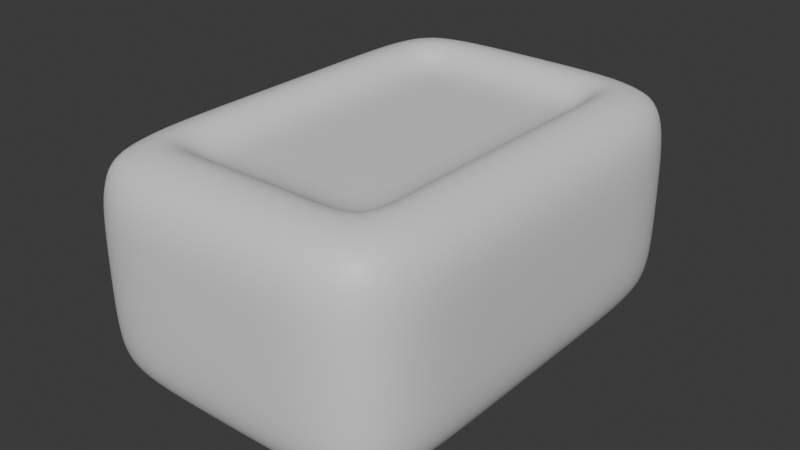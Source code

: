 # Source: soap.blend  (saved by Blender 4.2.66; exported with 4.5.12 LTS)
import bpy
from mathutils import Matrix  # noqa: F401  (used for matrix-valued properties, if any)

bpy.ops.wm.read_factory_settings(use_empty=True)
scene = bpy.context.scene
scene.name = 'Scene'

# ---- collections
col_collection = bpy.data.collections.new('Collection'); scene.collection.children.link(col_collection)

# ---- materials (node trees are filled in below, after node groups)
mat_material = bpy.data.materials.new('Material')
mat_material.alpha_threshold = 0.0
mat_material.roughness = 0.5
mat_material.line_color = (0.0, 0.0, 0.0, 1.0)

# ---- material node trees
mat_material.use_nodes = True; mat_material.node_tree.nodes.clear()
_N = mat_material.node_tree.nodes; _L = mat_material.node_tree.links
n0 = _N.new('ShaderNodeOutputMaterial'); n0.name = 'Material Output'; n0.location = (300, 300)
n1 = _N.new('ShaderNodeBsdfPrincipled'); n1.name = 'Principled BSDF'; n1.location = (10, 300)
n1.inputs[3].default_value = 1.45
_L.new(n1.outputs[0], n0.inputs[0])
n0.is_active_output = True

# ---- world
world_world = bpy.data.worlds.new('World'); scene.world = world_world
world_world.use_nodes = True; world_world.node_tree.nodes.clear()
_N = world_world.node_tree.nodes; _L = world_world.node_tree.links
n0 = _N.new('ShaderNodeOutputWorld'); n0.name = 'World Output'; n0.location = (300, 300)
n1 = _N.new('ShaderNodeBackground'); n1.name = 'Background'; n1.location = (10, 300)
n1.inputs[0].default_value = (0.05088, 0.05088, 0.05088, 1.0)
_L.new(n1.outputs[0], n0.inputs[0])
n0.is_active_output = True
world_world.color = (0.05088, 0.05088, 0.05088)
world_world.sun_shadow_jitter_overblur = 0.0

# ---- meshes
me_cube = bpy.data.meshes.new('Cube')
me_cube.from_pydata([(0.5833, 0.875, 0.4167), (0.5833, 0.875, -0.4167), (0.5833, -0.875, 0.4167), (0.5833, -0.875, -0.4167), (-0.5833, 0.875, 0.4167), (-0.5833, 0.875, -0.4167), (-0.5833, -0.875, 0.4167), (-0.5833, -0.875, -0.4167), (-0.6222, 0.5, -0.4444), (-0.6222, 2.328e-10, -0.4444), (-0.6222, -0.5, -0.4444), (0.6222, 0.5, 0.4444), (0.6222, -1.863e-09, 0.4444), (0.6222, -0.5, 0.4444), (-0.6222, -0.5, 0.4444), (-0.6222, 2.328e-10, 0.4444), (-0.6222, 0.5, 0.4444), (0.6222, -0.5, -0.4444), (0.6222, -1.863e-09, -0.4444), (0.6222, 0.5, -0.4444), (0.6222, 0.9167, 0.1667), (0.6222, 0.9167, -0.1667), (-0.6222, -0.9167, -0.1667), (-0.6222, -0.9167, 0.1667), (0.6222, -0.9167, 0.1667), (0.6222, -0.9167, -0.1667), (-0.6222, 0.9167, 0.1667), (-0.6222, 0.9167, -0.1667), (0.7, 0.5, 0.1667), (0.7, 0.5, -0.1667), (0.7, -1.863e-09, 0.1667), (0.7, -1.863e-09, -0.1667), (0.7, -0.5, 0.1667), (0.7, -0.5, -0.1667), (-0.7, -0.5, 0.1667), (-0.7, -0.5, -0.1667), (-0.7, 9.313e-10, 0.1667), (-0.7, 9.313e-10, -0.1667), (-0.7, 0.5, 0.1667), (-0.7, 0.5, -0.1667), (0.2333, 0.9167, -0.4444), (-0.2333, 0.9167, -0.4444), (0.2333, -0.9167, 0.4444), (-0.2333, -0.9167, 0.4444), (-0.2333, -0.9167, -0.4444), (0.2333, -0.9167, -0.4444), (-0.2333, 0.9167, 0.4444), (0.2333, 0.9167, 0.4444), (-0.2333, 1.0, -0.1667), (0.2333, 1.0, -0.1667), (-0.2333, 1.0, 0.1667), (0.2333, 1.0, 0.1667), (0.2333, -1.0, -0.1667), (-0.2333, -1.0, -0.1667), (0.2333, -1.0, 0.1667), (-0.2333, -1.0, 0.1667), (-0.6156, -0.7342, -0.4397), (-0.4519, 0.9095, -0.4397), (0.6156, 0.9095, -0.3228), (-0.6156, -0.9095, 0.3228), (0.6156, -0.9095, -0.3228), (-0.6156, 0.9095, -0.3228), (-0.4519, -0.9095, 0.4397), (0.6156, -0.7342, 0.4397), (0.4519, -0.9095, -0.4397), (-0.6156, 0.7342, 0.4397), (0.4519, 0.9095, 0.4397), (0.6156, 0.7342, -0.4397), (-0.6156, 0.7342, -0.4397), (-0.6222, 0.25, -0.4444), (-0.6222, -0.25, -0.4444), (0.6156, 0.7342, 0.4397), (0.6222, 0.25, 0.4444), (0.6222, -0.25, 0.4444), (-0.6156, -0.7342, 0.4397), (-0.6222, -0.25, 0.4444), (-0.6222, 0.25, 0.4444), (0.6156, -0.7342, -0.4397), (0.6222, -0.25, -0.4444), (0.6222, 0.25, -0.4444), (0.6903, 0.5, -0.3264), (0.6903, 6.985e-10, -0.3264), (0.6903, -0.5, -0.3264), (-0.4569, 0.5, -0.4931), (-0.4569, -9.313e-10, -0.4931), (-0.4569, -0.5, -0.4931), (-0.6903, -0.5, -0.3264), (-0.6903, 9.313e-10, -0.3264), (-0.6903, 0.5, -0.3264), (0.4569, 0.5, 0.4931), (0.4569, 6.985e-10, 0.4931), (0.4569, -0.5, 0.4931), (0.6156, 0.9095, 0.3228), (0.6222, 0.9167, 1.164e-09), (-0.6156, -0.9095, -0.3228), (-0.6222, -0.9167, -4.657e-10), (0.6156, -0.9095, 0.3228), (0.6222, -0.9167, 1.164e-09), (-0.6156, 0.9095, 0.3228), (-0.6222, 0.9167, 1.164e-09), (0.6903, 0.5, 0.3264), (0.7, 0.5, 1.164e-09), (0.6903, 6.985e-10, 0.3264), (0.7, 6.985e-10, 1.164e-09), (0.6903, -0.5, 0.3264), (0.7, -0.5, 1.164e-09), (-0.6903, -0.5, 0.3264), (-0.7, -0.5, 1.164e-09), (-0.6903, 4.657e-10, 0.3264), (-0.7, -6.985e-10, 1.164e-09), (-0.6903, 0.5, 0.3264), (-0.7, 0.5, 1.164e-09), (-0.7, 0.25, -0.1667), (-0.7, 0.25, 0.1667), (-0.7, -0.25, -0.1667), (-0.7, -0.25, 0.1667), (-0.6903, -0.7396, -0.1667), (-0.6903, -0.7396, 0.1667), (0.7, -0.25, -0.1667), (0.7, -0.25, 0.1667), (0.7, 0.25, -0.1667), (0.7, 0.25, 0.1667), (0.6903, 0.7396, -0.1667), (0.6903, 0.7396, 0.1667), (0.4569, 0.9896, -0.1667), (0.4569, 0.9896, 0.1667), (0.6903, -0.7396, -0.1667), (0.6903, -0.7396, 0.1667), (-0.6903, 0.7396, -0.1667), (-0.6903, 0.7396, 0.1667), (-0.4569, -0.9896, -0.1667), (-0.4569, -0.9896, 0.1667), (0.4519, 0.9095, -0.4397), (-6.985e-10, 0.9167, -0.4444), (0.4519, -0.9095, 0.4397), (-1.164e-09, -0.9167, 0.4444), (-0.4519, -0.9095, -0.4397), (4.424e-09, -0.9167, -0.4444), (-0.4519, 0.9095, 0.4397), (-2.328e-10, 0.9167, 0.4444), (0.4569, 0.5, -0.4931), (0.4569, 6.985e-10, -0.4931), (0.4569, -0.5, -0.4931), (-0.4569, 0.5, 0.4931), (-0.4569, -4.657e-10, 0.4931), (-0.4569, -0.5, 0.4931), (-0.4569, 0.9896, -0.1667), (-6.985e-10, 1.0, -0.1667), (-0.4569, 0.9896, 0.1667), (-6.985e-10, 1.0, 0.1667), (0.4569, -0.9896, -0.1667), (6.985e-10, -1.0, -0.1667), (0.4569, -0.9896, 0.1667), (6.985e-10, -1.0, 0.1667), (0.2333, -1.0, 1.164e-09), (-0.2333, -1.0, 0.0), (0.2333, -0.9896, -0.3264), (-0.2333, -0.9896, -0.3264), (-0.2333, 1.0, 1.164e-09), (0.2333, 1.0, 1.164e-09), (-0.2333, 0.9896, -0.3264), (0.2333, 0.9896, -0.3264), (0.2333, 0.7396, 0.4931), (-0.2333, 0.7396, 0.4931), (-0.2333, 0.7396, -0.4931), (0.2333, 0.7396, -0.4931), (-0.2333, 0.9896, 0.3264), (0.2333, 0.9896, 0.3264), (-0.2333, -0.7396, -0.4931), (0.2333, -0.7396, -0.4931), (0.2333, -0.9896, 0.3264), (-0.2333, -0.9896, 0.3264), (0.2333, -0.7396, 0.4931), (-0.2333, -0.7396, 0.4931), (-0.4557, -0.7382, 0.4864), (-0.4557, -0.9796, 0.3255), (-0.6809, 0.7382, 0.3255), (0.4557, -0.7382, -0.4864), (0.6809, -0.7382, 0.3255), (0.4557, 0.9796, 0.3255), (0.6809, 0.7382, 0.3255), (0.6903, 0.25, 0.3264), (0.6903, -0.25, 0.3264), (0.4557, 0.7382, -0.4864), (0.4569, 0.25, -0.4931), (0.4569, -0.25, -0.4931), (-0.6809, -0.7382, 0.3255), (-0.6903, -0.25, 0.3264), (-0.6903, 0.25, 0.3264), (-0.4557, 0.7382, 0.4864), (-0.4569, 0.25, 0.4931), (-0.4569, -0.25, 0.4931), (-0.6903, 0.25, -0.3264), (-0.7, 0.25, 9.604e-10), (-0.6903, -0.25, -0.3264), (-0.7, -0.25, 9.604e-10), (-0.6809, -0.7382, -0.3255), (-0.6903, -0.7396, 0.0), (0.6903, -0.25, -0.3264), (0.7, -0.25, 9.604e-10), (0.6903, 0.25, -0.3264), (0.7, 0.25, 9.604e-10), (0.6809, 0.7382, -0.3255), (0.6903, 0.7396, 9.604e-10), (0.4557, 0.9796, -0.3255), (0.4569, 0.9896, 9.604e-10), (0.6809, -0.7382, -0.3255), (0.6903, -0.7396, 9.604e-10), (-0.6809, 0.7382, -0.3255), (-0.6903, 0.7396, 9.604e-10), (-0.4557, -0.9796, -0.3255), (-0.4569, -0.9896, 0.0), (0.4569, -0.9896, 9.604e-10), (-6.112e-10, -1.0, 9.604e-10), (0.4557, -0.9796, -0.3255), (2.328e-09, -0.9896, -0.3264), (-0.4569, 0.9896, 9.604e-10), (6.112e-10, 1.0, 9.604e-10), (-0.4557, 0.9796, -0.3255), (1.397e-09, 0.9896, -0.3264), (0.4569, -0.25, 0.4931), (0.4569, 0.25, 0.4931), (0.4557, 0.7382, 0.4864), (0.0, 0.7396, 0.4931), (-0.4569, -0.25, -0.4931), (-0.4569, 0.25, -0.4931), (-0.4557, 0.7382, -0.4864), (0.0, 0.7396, -0.4931), (-0.4557, 0.9796, 0.3255), (-6.985e-10, 0.9896, 0.3264), (-0.4557, -0.7382, -0.4864), (6.985e-10, -0.7396, -0.4931), (0.4557, -0.9796, 0.3255), (6.985e-10, -0.9896, 0.3264), (0.4557, -0.7382, 0.4864), (-6.985e-10, -0.7396, 0.4931), (-0.2085, 0.4469, -0.3874), (-0.4084, 0.4469, -0.382), (-0.2085, 6.774e-10, -0.3874), (-0.4084, 6.774e-10, -0.382), (-0.2085, -0.4469, -0.3874), (-0.4084, -0.4469, -0.382), (0.2085, 0.4469, 0.3874), (0.4084, 0.4469, 0.382), (0.2085, -1.55e-10, 0.3874), (0.4084, 2.134e-09, 0.382), (0.2085, -0.4469, 0.3874), (0.4084, -0.4469, 0.382), (0.4084, 0.4469, -0.382), (0.2085, 0.4469, -0.3874), (-2.55e-09, 0.4469, -0.3874), (0.4084, 2.134e-09, -0.382), (0.2085, -1.55e-10, -0.3874), (-2.55e-09, 2.134e-09, -0.3874), (0.4084, -0.4469, -0.382), (0.2085, -0.4469, -0.3874), (-2.55e-09, -0.4469, -0.3874), (-0.4084, 0.4469, 0.382), (-0.2085, 0.4469, 0.3874), (2.028e-09, 0.4469, 0.3874), (-0.4084, 1.094e-09, 0.382), (-0.2085, 6.774e-10, 0.3874), (2.028e-09, 2.134e-09, 0.3874), (-0.4084, -0.4469, 0.382), (-0.2085, -0.4469, 0.3874), (2.028e-09, -0.4469, 0.3874), (0.2085, -0.2234, 0.3874), (-0.2085, -0.2234, 0.3874), (0.2085, 0.2234, 0.3874), (-0.2085, 0.2234, 0.3874), (0.2085, 0.661, 0.382), (-0.2085, 0.661, 0.382), (-0.2085, -0.2234, -0.3874), (0.2085, -0.2234, -0.3874), (-0.2085, 0.2234, -0.3874), (0.2085, 0.2234, -0.3874), (-0.2085, 0.661, -0.382), (0.2085, 0.661, -0.382), (-0.2085, -0.661, -0.382), (0.2085, -0.661, -0.382), (0.2085, -0.661, 0.382), (-0.2085, -0.661, 0.382), (-0.4073, -0.6598, 0.3768), (0.4073, -0.6598, -0.3768), (0.4073, 0.6598, -0.3768), (0.4084, 0.2234, -0.382), (0.4084, -0.2234, -0.382), (-0.4073, 0.6598, 0.3768), (-0.4084, 0.2234, 0.382), (-0.4084, -0.2234, 0.382), (0.4084, -0.2234, 0.382), (-5.995e-10, -0.2234, 0.3874), (0.4084, 0.2234, 0.382), (-5.995e-10, 0.2234, 0.3874), (0.4073, 0.6598, 0.3768), (-2.614e-10, 0.661, 0.382), (-0.4084, -0.2234, -0.382), (7.677e-11, -0.2234, -0.3874), (-0.4084, 0.2234, -0.382), (7.677e-11, 0.2234, -0.3874), (-0.4073, 0.6598, -0.3768), (-2.614e-10, 0.661, -0.382), (-0.4073, -0.6598, -0.3768), (3.629e-10, -0.661, -0.382), (0.4073, -0.6598, 0.3768), (-8.856e-10, -0.661, 0.382)], [], [(145, 14, 74, 174), (174, 74, 6, 62), (173, 174, 62, 43), (55, 171, 175, 131), (171, 43, 62, 175), (175, 62, 6, 59), (131, 175, 59, 23), (38, 110, 176, 129), (110, 16, 65, 176), (176, 65, 4, 98), (129, 176, 98, 26), (142, 17, 77, 177), (177, 77, 3, 64), (169, 177, 64, 45), (32, 104, 178, 127), (104, 13, 63, 178), (178, 63, 2, 96), (127, 178, 96, 24), (51, 167, 179, 125), (167, 47, 66, 179), (179, 66, 0, 92), (125, 179, 92, 20), (20, 92, 180, 123), (92, 0, 71, 180), (180, 71, 11, 100), (123, 180, 100, 28), (28, 100, 181, 121), (100, 11, 72, 181), (181, 72, 12, 102), (121, 181, 102, 30), (30, 102, 182, 119), (102, 12, 73, 182), (182, 73, 13, 104), (119, 182, 104, 32), (40, 132, 183, 165), (132, 1, 67, 183), (183, 67, 19, 140), (140, 19, 79, 184), (184, 79, 18, 141), (141, 18, 78, 185), (185, 78, 17, 142), (23, 59, 186, 117), (59, 6, 74, 186), (186, 74, 14, 106), (117, 186, 106, 34), (34, 106, 187, 115), (106, 14, 75, 187), (187, 75, 15, 108), (115, 187, 108, 36), (36, 108, 188, 113), (108, 15, 76, 188), (188, 76, 16, 110), (113, 188, 110, 38), (46, 138, 189, 163), (138, 4, 65, 189), (189, 65, 16, 143), (221, 89, 243, 292), (143, 16, 76, 190), (190, 76, 15, 144), (223, 163, 271, 295), (141, 185, 286, 251), (144, 15, 75, 191), (191, 75, 14, 145), (169, 231, 303, 279), (9, 87, 192, 69), (87, 37, 112, 192), (192, 112, 39, 88), (69, 192, 88, 8), (37, 109, 193, 112), (109, 36, 113, 193), (193, 113, 38, 111), (112, 193, 111, 39), (10, 86, 194, 70), (86, 35, 114, 194), (194, 114, 37, 87), (70, 194, 87, 9), (35, 107, 195, 114), (107, 34, 115, 195), (195, 115, 36, 109), (114, 195, 109, 37), (7, 94, 196, 56), (94, 22, 116, 196), (196, 116, 35, 86), (56, 196, 86, 10), (22, 95, 197, 116), (95, 23, 117, 197), (197, 117, 34, 107), (116, 197, 107, 35), (18, 81, 198, 78), (81, 31, 118, 198), (198, 118, 33, 82), (78, 198, 82, 17), (31, 103, 199, 118), (103, 30, 119, 199), (199, 119, 32, 105), (118, 199, 105, 33), (19, 80, 200, 79), (80, 29, 120, 200), (200, 120, 31, 81), (79, 200, 81, 18), (29, 101, 201, 120), (101, 28, 121, 201), (201, 121, 30, 103), (120, 201, 103, 31), (1, 58, 202, 67), (58, 21, 122, 202), (202, 122, 29, 80), (67, 202, 80, 19), (21, 93, 203, 122), (93, 20, 123, 203), (203, 123, 28, 101), (122, 203, 101, 29), (40, 161, 204, 132), (161, 49, 124, 204), (204, 124, 21, 58), (132, 204, 58, 1), (49, 159, 205, 124), (159, 51, 125, 205), (205, 125, 20, 93), (124, 205, 93, 21), (17, 82, 206, 77), (82, 33, 126, 206), (206, 126, 25, 60), (77, 206, 60, 3), (33, 105, 207, 126), (105, 32, 127, 207), (207, 127, 24, 97), (126, 207, 97, 25), (8, 88, 208, 68), (88, 39, 128, 208), (208, 128, 27, 61), (68, 208, 61, 5), (39, 111, 209, 128), (111, 38, 129, 209), (209, 129, 26, 99), (128, 209, 99, 27), (44, 157, 210, 136), (157, 53, 130, 210), (210, 130, 22, 94), (136, 210, 94, 7), (53, 155, 211, 130), (155, 55, 131, 211), (211, 131, 23, 95), (130, 211, 95, 22), (25, 97, 212, 150), (97, 24, 152, 212), (212, 152, 54, 154), (150, 212, 154, 52), (52, 154, 213, 151), (154, 54, 153, 213), (213, 153, 55, 155), (151, 213, 155, 53), (3, 60, 214, 64), (60, 25, 150, 214), (214, 150, 52, 156), (64, 214, 156, 45), (45, 156, 215, 137), (156, 52, 151, 215), (215, 151, 53, 157), (137, 215, 157, 44), (27, 99, 216, 146), (99, 26, 148, 216), (216, 148, 50, 158), (146, 216, 158, 48), (48, 158, 217, 147), (158, 50, 149, 217), (217, 149, 51, 159), (147, 217, 159, 49), (5, 61, 218, 57), (61, 27, 146, 218), (218, 146, 48, 160), (57, 218, 160, 41), (41, 160, 219, 133), (160, 48, 147, 219), (219, 147, 49, 161), (133, 219, 161, 40), (12, 90, 220, 73), (84, 225, 298, 239), (164, 227, 301, 276), (73, 220, 91, 13), (174, 173, 281, 282), (191, 145, 263, 289), (172, 234, 304, 280), (184, 141, 251, 285), (11, 89, 221, 72), (177, 169, 279, 283), (225, 83, 237, 298), (72, 221, 90, 12), (234, 91, 247, 304), (227, 165, 277, 301), (144, 191, 289, 260), (89, 222, 294, 243), (0, 66, 222, 71), (66, 47, 162, 222), (145, 174, 282, 263), (71, 222, 89, 11), (47, 139, 223, 162), (139, 46, 163, 223), (222, 162, 270, 294), (140, 184, 285, 248), (9, 84, 224, 70), (168, 230, 302, 278), (190, 144, 260, 288), (70, 224, 85, 10), (165, 183, 284, 277), (230, 85, 241, 302), (142, 177, 283, 254), (91, 220, 290, 247), (8, 83, 225, 69), (83, 226, 300, 237), (183, 140, 248, 284), (69, 225, 84, 9), (226, 164, 276, 300), (143, 190, 288, 257), (220, 90, 245, 290), (163, 189, 287, 271), (5, 57, 226, 68), (57, 41, 164, 226), (85, 224, 296, 241), (68, 226, 83, 8), (41, 133, 227, 164), (133, 40, 165, 227), (189, 143, 257, 287), (235, 172, 280, 305), (26, 98, 228, 148), (98, 4, 138, 228), (228, 138, 46, 166), (148, 228, 166, 50), (50, 166, 229, 149), (166, 46, 139, 229), (229, 139, 47, 167), (149, 229, 167, 51), (10, 85, 230, 56), (224, 84, 239, 296), (230, 168, 44, 136), (56, 230, 136, 7), (90, 221, 292, 245), (173, 235, 305, 281), (231, 169, 45, 137), (168, 231, 137, 44), (24, 96, 232, 152), (96, 2, 134, 232), (232, 134, 42, 170), (152, 232, 170, 54), (54, 170, 233, 153), (170, 42, 135, 233), (233, 135, 43, 171), (153, 233, 171, 55), (13, 91, 234, 63), (162, 223, 295, 270), (234, 172, 42, 134), (63, 234, 134, 2), (185, 142, 254, 286), (231, 168, 278, 303), (235, 173, 43, 135), (172, 235, 135, 42), (264, 263, 282, 281), (255, 254, 283, 279), (277, 284, 248, 249), (249, 248, 285, 275), (275, 285, 251, 252), (252, 251, 286, 273), (273, 286, 254, 255), (271, 287, 257, 258), (258, 257, 288, 269), (269, 288, 260, 261), (261, 260, 289, 267), (267, 289, 263, 264), (245, 244, 266, 290), (290, 266, 246, 247), (244, 262, 291, 266), (262, 261, 267, 291), (291, 267, 264, 265), (266, 291, 265, 246), (243, 242, 268, 292), (292, 268, 244, 245), (242, 259, 293, 268), (259, 258, 269, 293), (293, 269, 261, 262), (268, 293, 262, 244), (294, 270, 242, 243), (295, 271, 258, 259), (270, 295, 259, 242), (239, 238, 272, 296), (296, 272, 240, 241), (238, 253, 297, 272), (253, 252, 273, 297), (297, 273, 255, 256), (272, 297, 256, 240), (237, 236, 274, 298), (298, 274, 238, 239), (236, 250, 299, 274), (250, 249, 275, 299), (299, 275, 252, 253), (274, 299, 253, 238), (300, 276, 236, 237), (301, 277, 249, 250), (276, 301, 250, 236), (241, 240, 278, 302), (240, 256, 303, 278), (256, 255, 279, 303), (247, 246, 280, 304), (246, 265, 305, 280), (265, 264, 281, 305)])
me_cube.polygons.foreach_set('use_smooth', [True] * 304)
_uv = me_cube.uv_layers.new(name='UVMap')
_uv.uv.foreach_set('vector', [0.8333, 0.6875, 0.875, 0.6875, 0.875, 0.7188, 0.8333, 0.7188, 0.8333, 0.7188, 0.875, 0.7188, 0.875, 0.75, 0.8333, 0.75, 0.7917, 0.7188, 0.8333, 0.7188, 0.8333, 0.75, 0.7917, 0.75, 0.5417, 0.9167, 0.5833, 0.9167, 0.5833, 0.9583, 0.5417, 0.9583, 0.5833, 0.9167, 0.625, 0.9167, 0.625, 0.9583, 0.5833, 0.9583, 0.5833, 0.9583, 0.625, 0.9583, 0.625, 1.0, 0.5833, 1.0, 0.5417, 0.9583, 0.5833, 0.9583, 0.5833, 1.0, 0.5417, 1.0, 0.5417, 0.1875, 0.5833, 0.1875, 0.5833, 0.2191, 0.5417, 0.2192, 0.5833, 0.1875, 0.625, 0.1875, 0.625, 0.2188, 0.5833, 0.2191, 0.5833, 0.2191, 0.625, 0.2188, 0.625, 0.25, 0.5833, 0.2532, 0.5417, 0.2192, 0.5833, 0.2191, 0.5833, 0.2532, 0.5417, 0.2535, 0.3333, 0.6875, 0.375, 0.6875, 0.375, 0.7188, 0.3333, 0.7188, 0.3333, 0.7188, 0.375, 0.7188, 0.375, 0.75, 0.3333, 0.75, 0.2917, 0.7188, 0.3333, 0.7188, 0.3333, 0.75, 0.2917, 0.75, 0.5417, 0.6875, 0.5833, 0.6875, 0.5833, 0.7191, 0.5417, 0.7192, 0.5833, 0.6875, 0.625, 0.6875, 0.625, 0.7188, 0.5833, 0.7191, 0.5833, 0.7191, 0.625, 0.7188, 0.625, 0.75, 0.5833, 0.7532, 0.5417, 0.7192, 0.5833, 0.7191, 0.5833, 0.7532, 0.5417, 0.7535, 0.5417, 0.4167, 0.5833, 0.4167, 0.5833, 0.458, 0.5417, 0.4579, 0.5833, 0.4167, 0.625, 0.4167, 0.625, 0.4583, 0.5833, 0.458, 0.5833, 0.458, 0.625, 0.4583, 0.625, 0.5, 0.5833, 0.4968, 0.5417, 0.4579, 0.5833, 0.458, 0.5833, 0.4968, 0.5417, 0.4965, 0.5417, 0.4965, 0.5833, 0.4968, 0.5833, 0.5309, 0.5417, 0.5308, 0.5833, 0.4968, 0.625, 0.5, 0.625, 0.5312, 0.5833, 0.5309, 0.5833, 0.5309, 0.625, 0.5312, 0.625, 0.5625, 0.5833, 0.5625, 0.5417, 0.5308, 0.5833, 0.5309, 0.5833, 0.5625, 0.5417, 0.5625, 0.5417, 0.5625, 0.5833, 0.5625, 0.5833, 0.5938, 0.5417, 0.5938, 0.5833, 0.5625, 0.625, 0.5625, 0.625, 0.5938, 0.5833, 0.5938, 0.5833, 0.5938, 0.625, 0.5938, 0.625, 0.625, 0.5833, 0.625, 0.5417, 0.5938, 0.5833, 0.5938, 0.5833, 0.625, 0.5417, 0.625, 0.5417, 0.625, 0.5833, 0.625, 0.5833, 0.6563, 0.5417, 0.6563, 0.5833, 0.625, 0.625, 0.625, 0.625, 0.6563, 0.5833, 0.6563, 0.5833, 0.6563, 0.625, 0.6563, 0.625, 0.6875, 0.5833, 0.6875, 0.5417, 0.6563, 0.5833, 0.6563, 0.5833, 0.6875, 0.5417, 0.6875, 0.2917, 0.5, 0.3333, 0.5, 0.3333, 0.5313, 0.2917, 0.5313, 0.3333, 0.5, 0.375, 0.5, 0.375, 0.5312, 0.3333, 0.5313, 0.3333, 0.5313, 0.375, 0.5312, 0.375, 0.5625, 0.3333, 0.5625, 0.3333, 0.5625, 0.375, 0.5625, 0.375, 0.5938, 0.3333, 0.5938, 0.3333, 0.5938, 0.375, 0.5938, 0.375, 0.625, 0.3333, 0.625, 0.3333, 0.625, 0.375, 0.625, 0.375, 0.6563, 0.3333, 0.6563, 0.3333, 0.6563, 0.375, 0.6563, 0.375, 0.6875, 0.3333, 0.6875, 0.5417, 0.0, 0.5833, 0.0, 0.5833, 0.03125, 0.5417, 0.03125, 0.5833, 0.0, 0.625, 0.0, 0.625, 0.03125, 0.5833, 0.03125, 0.5833, 0.03125, 0.625, 0.03125, 0.625, 0.0625, 0.5833, 0.0625, 0.5417, 0.03125, 0.5833, 0.03125, 0.5833, 0.0625, 0.5417, 0.0625, 0.5417, 0.0625, 0.5833, 0.0625, 0.5833, 0.09375, 0.5417, 0.09375, 0.5833, 0.0625, 0.625, 0.0625, 0.625, 0.09375, 0.5833, 0.09375, 0.5833, 0.09375, 0.625, 0.09375, 0.625, 0.125, 0.5833, 0.125, 0.5417, 0.09375, 0.5833, 0.09375, 0.5833, 0.125, 0.5417, 0.125, 0.5417, 0.125, 0.5833, 0.125, 0.5833, 0.1562, 0.5417, 0.1562, 0.5833, 0.125, 0.625, 0.125, 0.625, 0.1563, 0.5833, 0.1562, 0.5833, 0.1562, 0.625, 0.1563, 0.625, 0.1875, 0.5833, 0.1875, 0.5417, 0.1562, 0.5833, 0.1562, 0.5833, 0.1875, 0.5417, 0.1875, 0.7917, 0.5, 0.8333, 0.5, 0.8333, 0.5312, 0.7917, 0.5313, 0.8333, 0.5, 0.875, 0.5, 0.875, 0.5313, 0.8333, 0.5312, 0.8333, 0.5312, 0.875, 0.5313, 0.875, 0.5625, 0.8333, 0.5625, 0.6667, 0.5938, 0.6667, 0.5625, 0.6667, 0.5625, 0.6667, 0.5938, 0.8333, 0.5625, 0.875, 0.5625, 0.875, 0.5938, 0.8333, 0.5937, 0.8333, 0.5937, 0.875, 0.5938, 0.875, 0.625, 0.8333, 0.625, 0.75, 0.5313, 0.7917, 0.5313, 0.7917, 0.5313, 0.75, 0.5313, 0.3333, 0.625, 0.3333, 0.6563, 0.3333, 0.6563, 0.3333, 0.625, 0.8333, 0.625, 0.875, 0.625, 0.875, 0.6563, 0.8333, 0.6562, 0.8333, 0.6562, 0.875, 0.6563, 0.875, 0.6875, 0.8333, 0.6875, 0.2917, 0.7188, 0.25, 0.7188, 0.25, 0.7188, 0.2917, 0.7188, 0.375, 0.125, 0.4167, 0.125, 0.4167, 0.1562, 0.375, 0.1563, 0.4167, 0.125, 0.4583, 0.125, 0.4583, 0.1562, 0.4167, 0.1562, 0.4167, 0.1562, 0.4583, 0.1562, 0.4583, 0.1875, 0.4167, 0.1875, 0.375, 0.1563, 0.4167, 0.1562, 0.4167, 0.1875, 0.375, 0.1875, 0.4583, 0.125, 0.5, 0.125, 0.5, 0.1563, 0.4583, 0.1562, 0.5, 0.125, 0.5417, 0.125, 0.5417, 0.1562, 0.5, 0.1563, 0.5, 0.1563, 0.5417, 0.1562, 0.5417, 0.1875, 0.5, 0.1875, 0.4583, 0.1562, 0.5, 0.1563, 0.5, 0.1875, 0.4583, 0.1875, 0.375, 0.0625, 0.4167, 0.0625, 0.4167, 0.09375, 0.375, 0.09375, 0.4167, 0.0625, 0.4583, 0.0625, 0.4583, 0.09375, 0.4167, 0.09375, 0.4167, 0.09375, 0.4583, 0.09375, 0.4583, 0.125, 0.4167, 0.125, 0.375, 0.09375, 0.4167, 0.09375, 0.4167, 0.125, 0.375, 0.125, 0.4583, 0.0625, 0.5, 0.0625, 0.5, 0.09375, 0.4583, 0.09375, 0.5, 0.0625, 0.5417, 0.0625, 0.5417, 0.09375, 0.5, 0.09375, 0.5, 0.09375, 0.5417, 0.09375, 0.5417, 0.125, 0.5, 0.125, 0.4583, 0.09375, 0.5, 0.09375, 0.5, 0.125, 0.4583, 0.125, 0.375, 0.0, 0.4167, 0.0, 0.4167, 0.03125, 0.375, 0.03125, 0.4167, 0.0, 0.4583, 0.0, 0.4583, 0.03125, 0.4167, 0.03125, 0.4167, 0.03125, 0.4583, 0.03125, 0.4583, 0.0625, 0.4167, 0.0625, 0.375, 0.03125, 0.4167, 0.03125, 0.4167, 0.0625, 0.375, 0.0625, 0.4583, 0.0, 0.5, 0.0, 0.5, 0.03125, 0.4583, 0.03125, 0.5, 0.0, 0.5417, 0.0, 0.5417, 0.03125, 0.5, 0.03125, 0.5, 0.03125, 0.5417, 0.03125, 0.5417, 0.0625, 0.5, 0.0625, 0.4583, 0.03125, 0.5, 0.03125, 0.5, 0.0625, 0.4583, 0.0625, 0.375, 0.625, 0.4167, 0.625, 0.4167, 0.6563, 0.375, 0.6563, 0.4167, 0.625, 0.4583, 0.625, 0.4583, 0.6563, 0.4167, 0.6563, 0.4167, 0.6563, 0.4583, 0.6563, 0.4583, 0.6875, 0.4167, 0.6875, 0.375, 0.6563, 0.4167, 0.6563, 0.4167, 0.6875, 0.375, 0.6875, 0.4583, 0.625, 0.5, 0.625, 0.5, 0.6563, 0.4583, 0.6563, 0.5, 0.625, 0.5417, 0.625, 0.5417, 0.6563, 0.5, 0.6563, 0.5, 0.6563, 0.5417, 0.6563, 0.5417, 0.6875, 0.5, 0.6875, 0.4583, 0.6563, 0.5, 0.6563, 0.5, 0.6875, 0.4583, 0.6875, 0.375, 0.5625, 0.4167, 0.5625, 0.4167, 0.5938, 0.375, 0.5938, 0.4167, 0.5625, 0.4583, 0.5625, 0.4583, 0.5938, 0.4167, 0.5938, 0.4167, 0.5938, 0.4583, 0.5938, 0.4583, 0.625, 0.4167, 0.625, 0.375, 0.5938, 0.4167, 0.5938, 0.4167, 0.625, 0.375, 0.625, 0.4583, 0.5625, 0.5, 0.5625, 0.5, 0.5938, 0.4583, 0.5938, 0.5, 0.5625, 0.5417, 0.5625, 0.5417, 0.5938, 0.5, 0.5938, 0.5, 0.5938, 0.5417, 0.5938, 0.5417, 0.625, 0.5, 0.625, 0.4583, 0.5938, 0.5, 0.5938, 0.5, 0.625, 0.4583, 0.625, 0.375, 0.5, 0.4167, 0.4968, 0.4167, 0.5309, 0.375, 0.5312, 0.4167, 0.4968, 0.4583, 0.4965, 0.4583, 0.5308, 0.4167, 0.5309, 0.4167, 0.5309, 0.4583, 0.5308, 0.4583, 0.5625, 0.4167, 0.5625, 0.375, 0.5312, 0.4167, 0.5309, 0.4167, 0.5625, 0.375, 0.5625, 0.4583, 0.4965, 0.5, 0.4965, 0.5, 0.5308, 0.4583, 0.5308, 0.5, 0.4965, 0.5417, 0.4965, 0.5417, 0.5308, 0.5, 0.5308, 0.5, 0.5308, 0.5417, 0.5308, 0.5417, 0.5625, 0.5, 0.5625, 0.4583, 0.5308, 0.5, 0.5308, 0.5, 0.5625, 0.4583, 0.5625, 0.375, 0.4167, 0.4167, 0.4167, 0.4167, 0.458, 0.375, 0.4583, 0.4167, 0.4167, 0.4583, 0.4167, 0.4583, 0.4579, 0.4167, 0.458, 0.4167, 0.458, 0.4583, 0.4579, 0.4583, 0.4965, 0.4167, 0.4968, 0.375, 0.4583, 0.4167, 0.458, 0.4167, 0.4968, 0.375, 0.5, 0.4583, 0.4167, 0.5, 0.4167, 0.5, 0.4579, 0.4583, 0.4579, 0.5, 0.4167, 0.5417, 0.4167, 0.5417, 0.4579, 0.5, 0.4579, 0.5, 0.4579, 0.5417, 0.4579, 0.5417, 0.4965, 0.5, 0.4965, 0.4583, 0.4579, 0.5, 0.4579, 0.5, 0.4965, 0.4583, 0.4965, 0.375, 0.6875, 0.4167, 0.6875, 0.4167, 0.7191, 0.375, 0.7188, 0.4167, 0.6875, 0.4583, 0.6875, 0.4583, 0.7192, 0.4167, 0.7191, 0.4167, 0.7191, 0.4583, 0.7192, 0.4583, 0.7535, 0.4167, 0.7532, 0.375, 0.7188, 0.4167, 0.7191, 0.4167, 0.7532, 0.375, 0.75, 0.4583, 0.6875, 0.5, 0.6875, 0.5, 0.7192, 0.4583, 0.7192, 0.5, 0.6875, 0.5417, 0.6875, 0.5417, 0.7192, 0.5, 0.7192, 0.5, 0.7192, 0.5417, 0.7192, 0.5417, 0.7535, 0.5, 0.7535, 0.4583, 0.7192, 0.5, 0.7192, 0.5, 0.7535, 0.4583, 0.7535, 0.375, 0.1875, 0.4167, 0.1875, 0.4167, 0.2191, 0.375, 0.2188, 0.4167, 0.1875, 0.4583, 0.1875, 0.4583, 0.2192, 0.4167, 0.2191, 0.4167, 0.2191, 0.4583, 0.2192, 0.4583, 0.2535, 0.4167, 0.2532, 0.375, 0.2188, 0.4167, 0.2191, 0.4167, 0.2532, 0.375, 0.25, 0.4583, 0.1875, 0.5, 0.1875, 0.5, 0.2192, 0.4583, 0.2192, 0.5, 0.1875, 0.5417, 0.1875, 0.5417, 0.2192, 0.5, 0.2192, 0.5, 0.2192, 0.5417, 0.2192, 0.5417, 0.2535, 0.5, 0.2535, 0.4583, 0.2192, 0.5, 0.2192, 0.5, 0.2535, 0.4583, 0.2535, 0.375, 0.9167, 0.4167, 0.9167, 0.4167, 0.9583, 0.375, 0.9583, 0.4167, 0.9167, 0.4583, 0.9167, 0.4583, 0.9583, 0.4167, 0.9583, 0.4167, 0.9583, 0.4583, 0.9583, 0.4583, 1.0, 0.4167, 1.0, 0.375, 0.9583, 0.4167, 0.9583, 0.4167, 1.0, 0.375, 1.0, 0.4583, 0.9167, 0.5, 0.9167, 0.5, 0.9583, 0.4583, 0.9583, 0.5, 0.9167, 0.5417, 0.9167, 0.5417, 0.9583, 0.5, 0.9583, 0.5, 0.9583, 0.5417, 0.9583, 0.5417, 1.0, 0.5, 1.0, 0.4583, 0.9583, 0.5, 0.9583, 0.5, 1.0, 0.4583, 1.0, 0.4583, 0.7535, 0.5, 0.7535, 0.5, 0.7921, 0.4583, 0.7921, 0.5, 0.7535, 0.5417, 0.7535, 0.5417, 0.7921, 0.5, 0.7921, 0.5, 0.7921, 0.5417, 0.7921, 0.5417, 0.8333, 0.5, 0.8333, 0.4583, 0.7921, 0.5, 0.7921, 0.5, 0.8333, 0.4583, 0.8333, 0.4583, 0.8333, 0.5, 0.8333, 0.5, 0.875, 0.4583, 0.875, 0.5, 0.8333, 0.5417, 0.8333, 0.5417, 0.875, 0.5, 0.875, 0.5, 0.875, 0.5417, 0.875, 0.5417, 0.9167, 0.5, 0.9167, 0.4583, 0.875, 0.5, 0.875, 0.5, 0.9167, 0.4583, 0.9167, 0.375, 0.75, 0.4167, 0.7532, 0.4167, 0.792, 0.375, 0.7917, 0.4167, 0.7532, 0.4583, 0.7535, 0.4583, 0.7921, 0.4167, 0.792, 0.4167, 0.792, 0.4583, 0.7921, 0.4583, 0.8333, 0.4167, 0.8333, 0.375, 0.7917, 0.4167, 0.792, 0.4167, 0.8333, 0.375, 0.8333, 0.375, 0.8333, 0.4167, 0.8333, 0.4167, 0.875, 0.375, 0.875, 0.4167, 0.8333, 0.4583, 0.8333, 0.4583, 0.875, 0.4167, 0.875, 0.4167, 0.875, 0.4583, 0.875, 0.4583, 0.9167, 0.4167, 0.9167, 0.375, 0.875, 0.4167, 0.875, 0.4167, 0.9167, 0.375, 0.9167, 0.4583, 0.2535, 0.5, 0.2535, 0.5, 0.2921, 0.4583, 0.2921, 0.5, 0.2535, 0.5417, 0.2535, 0.5417, 0.2921, 0.5, 0.2921, 0.5, 0.2921, 0.5417, 0.2921, 0.5417, 0.3333, 0.5, 0.3333, 0.4583, 0.2921, 0.5, 0.2921, 0.5, 0.3333, 0.4583, 0.3333, 0.4583, 0.3333, 0.5, 0.3333, 0.5, 0.375, 0.4583, 0.375, 0.5, 0.3333, 0.5417, 0.3333, 0.5417, 0.375, 0.5, 0.375, 0.5, 0.375, 0.5417, 0.375, 0.5417, 0.4167, 0.5, 0.4167, 0.4583, 0.375, 0.5, 0.375, 0.5, 0.4167, 0.4583, 0.4167, 0.375, 0.25, 0.4167, 0.2532, 0.4167, 0.292, 0.375, 0.2917, 0.4167, 0.2532, 0.4583, 0.2535, 0.4583, 0.2921, 0.4167, 0.292, 0.4167, 0.292, 0.4583, 0.2921, 0.4583, 0.3333, 0.4167, 0.3333, 0.375, 0.2917, 0.4167, 0.292, 0.4167, 0.3333, 0.375, 0.3333, 0.375, 0.3333, 0.4167, 0.3333, 0.4167, 0.375, 0.375, 0.375, 0.4167, 0.3333, 0.4583, 0.3333, 0.4583, 0.375, 0.4167, 0.375, 0.4167, 0.375, 0.4583, 0.375, 0.4583, 0.4167, 0.4167, 0.4167, 0.375, 0.375, 0.4167, 0.375, 0.4167, 0.4167, 0.375, 0.4167, 0.625, 0.625, 0.6667, 0.625, 0.6667, 0.6563, 0.625, 0.6563, 0.1667, 0.625, 0.1667, 0.5938, 0.1667, 0.5938, 0.1667, 0.625, 0.2083, 0.5313, 0.25, 0.5313, 0.25, 0.5313, 0.2083, 0.5313, 0.625, 0.6563, 0.6667, 0.6563, 0.6667, 0.6875, 0.625, 0.6875, 0.8333, 0.7188, 0.7917, 0.7188, 0.7917, 0.7188, 0.8333, 0.7188, 0.8333, 0.6562, 0.8333, 0.6875, 0.8333, 0.6875, 0.8333, 0.6562, 0.7083, 0.7188, 0.6667, 0.7188, 0.6667, 0.7188, 0.7083, 0.7188, 0.3333, 0.5938, 0.3333, 0.625, 0.3333, 0.625, 0.3333, 0.5938, 0.625, 0.5625, 0.6667, 0.5625, 0.6667, 0.5938, 0.625, 0.5938, 0.3333, 0.7188, 0.2917, 0.7188, 0.2917, 0.7188, 0.3333, 0.7188, 0.1667, 0.5938, 0.1667, 0.5625, 0.1667, 0.5625, 0.1667, 0.5938, 0.625, 0.5938, 0.6667, 0.5938, 0.6667, 0.625, 0.625, 0.625, 0.6667, 0.7188, 0.6667, 0.6875, 0.6667, 0.6875, 0.6667, 0.7188, 0.25, 0.5313, 0.2917, 0.5313, 0.2917, 0.5313, 0.25, 0.5313, 0.8333, 0.625, 0.8333, 0.6562, 0.8333, 0.6562, 0.8333, 0.625, 0.6667, 0.5625, 0.6667, 0.5313, 0.6667, 0.5313, 0.6667, 0.5625, 0.625, 0.5, 0.6667, 0.5, 0.6667, 0.5313, 0.625, 0.5312, 0.6667, 0.5, 0.7083, 0.5, 0.7083, 0.5313, 0.6667, 0.5313, 0.8333, 0.6875, 0.8333, 0.7188, 0.8333, 0.7188, 0.8333, 0.6875, 0.625, 0.5312, 0.6667, 0.5313, 0.6667, 0.5625, 0.625, 0.5625, 0.7083, 0.5, 0.75, 0.5, 0.75, 0.5313, 0.7083, 0.5313, 0.75, 0.5, 0.7917, 0.5, 0.7917, 0.5313, 0.75, 0.5313, 0.6667, 0.5313, 0.7083, 0.5313, 0.7083, 0.5313, 0.6667, 0.5313, 0.3333, 0.5625, 0.3333, 0.5938, 0.3333, 0.5938, 0.3333, 0.5625, 0.125, 0.625, 0.1667, 0.625, 0.1667, 0.6562, 0.125, 0.6563, 0.2083, 0.7188, 0.1667, 0.7188, 0.1667, 0.7188, 0.2083, 0.7188, 0.8333, 0.5937, 0.8333, 0.625, 0.8333, 0.625, 0.8333, 0.5937, 0.125, 0.6563, 0.1667, 0.6562, 0.1667, 0.6875, 0.125, 0.6875, 0.2917, 0.5313, 0.3333, 0.5313, 0.3333, 0.5313, 0.2917, 0.5313, 0.1667, 0.7188, 0.1667, 0.6875, 0.1667, 0.6875, 0.1667, 0.7188, 0.3333, 0.6875, 0.3333, 0.7188, 0.3333, 0.7188, 0.3333, 0.6875, 0.6667, 0.6875, 0.6667, 0.6563, 0.6667, 0.6563, 0.6667, 0.6875, 0.125, 0.5625, 0.1667, 0.5625, 0.1667, 0.5938, 0.125, 0.5938, 0.1667, 0.5625, 0.1667, 0.5313, 0.1667, 0.5313, 0.1667, 0.5625, 0.3333, 0.5313, 0.3333, 0.5625, 0.3333, 0.5625, 0.3333, 0.5313, 0.125, 0.5938, 0.1667, 0.5938, 0.1667, 0.625, 0.125, 0.625, 0.1667, 0.5313, 0.2083, 0.5313, 0.2083, 0.5313, 0.1667, 0.5313, 0.8333, 0.5625, 0.8333, 0.5937, 0.8333, 0.5937, 0.8333, 0.5625, 0.6667, 0.6563, 0.6667, 0.625, 0.6667, 0.625, 0.6667, 0.6563, 0.7917, 0.5313, 0.8333, 0.5312, 0.8333, 0.5312, 0.7917, 0.5313, 0.125, 0.5, 0.1667, 0.5, 0.1667, 0.5313, 0.125, 0.5313, 0.1667, 0.5, 0.2083, 0.5, 0.2083, 0.5313, 0.1667, 0.5313, 0.1667, 0.6875, 0.1667, 0.6562, 0.1667, 0.6562, 0.1667, 0.6875, 0.125, 0.5313, 0.1667, 0.5313, 0.1667, 0.5625, 0.125, 0.5625, 0.2083, 0.5, 0.25, 0.5, 0.25, 0.5313, 0.2083, 0.5313, 0.25, 0.5, 0.2917, 0.5, 0.2917, 0.5313, 0.25, 0.5313, 0.8333, 0.5312, 0.8333, 0.5625, 0.8333, 0.5625, 0.8333, 0.5312, 0.75, 0.7188, 0.7083, 0.7188, 0.7083, 0.7188, 0.75, 0.7188, 0.5417, 0.2535, 0.5833, 0.2532, 0.5833, 0.292, 0.5417, 0.2921, 0.5833, 0.2532, 0.625, 0.25, 0.625, 0.2917, 0.5833, 0.292, 0.5833, 0.292, 0.625, 0.2917, 0.625, 0.3333, 0.5833, 0.3333, 0.5417, 0.2921, 0.5833, 0.292, 0.5833, 0.3333, 0.5417, 0.3333, 0.5417, 0.3333, 0.5833, 0.3333, 0.5833, 0.375, 0.5417, 0.375, 0.5833, 0.3333, 0.625, 0.3333, 0.625, 0.375, 0.5833, 0.375, 0.5833, 0.375, 0.625, 0.375, 0.625, 0.4167, 0.5833, 0.4167, 0.5417, 0.375, 0.5833, 0.375, 0.5833, 0.4167, 0.5417, 0.4167, 0.125, 0.6875, 0.1667, 0.6875, 0.1667, 0.7188, 0.125, 0.7188, 0.1667, 0.6562, 0.1667, 0.625, 0.1667, 0.625, 0.1667, 0.6562, 0.1667, 0.7188, 0.2083, 0.7188, 0.2083, 0.75, 0.1667, 0.75, 0.125, 0.7188, 0.1667, 0.7188, 0.1667, 0.75, 0.125, 0.75, 0.6667, 0.625, 0.6667, 0.5938, 0.6667, 0.5938, 0.6667, 0.625, 0.7917, 0.7188, 0.75, 0.7188, 0.75, 0.7188, 0.7917, 0.7188, 0.25, 0.7188, 0.2917, 0.7188, 0.2917, 0.75, 0.25, 0.75, 0.2083, 0.7188, 0.25, 0.7188, 0.25, 0.75, 0.2083, 0.75, 0.5417, 0.7535, 0.5833, 0.7532, 0.5833, 0.792, 0.5417, 0.7921, 0.5833, 0.7532, 0.625, 0.75, 0.625, 0.7917, 0.5833, 0.792, 0.5833, 0.792, 0.625, 0.7917, 0.625, 0.8333, 0.5833, 0.8333, 0.5417, 0.7921, 0.5833, 0.792, 0.5833, 0.8333, 0.5417, 0.8333, 0.5417, 0.8333, 0.5833, 0.8333, 0.5833, 0.875, 0.5417, 0.875, 0.5833, 0.8333, 0.625, 0.8333, 0.625, 0.875, 0.5833, 0.875, 0.5833, 0.875, 0.625, 0.875, 0.625, 0.9167, 0.5833, 0.9167, 0.5417, 0.875, 0.5833, 0.875, 0.5833, 0.9167, 0.5417, 0.9167, 0.625, 0.6875, 0.6667, 0.6875, 0.6667, 0.7188, 0.625, 0.7188, 0.7083, 0.5313, 0.75, 0.5313, 0.75, 0.5313, 0.7083, 0.5313, 0.6667, 0.7188, 0.7083, 0.7188, 0.7083, 0.75, 0.6667, 0.75, 0.625, 0.7188, 0.6667, 0.7188, 0.6667, 0.75, 0.625, 0.75, 0.3333, 0.6563, 0.3333, 0.6875, 0.3333, 0.6875, 0.3333, 0.6563, 0.25, 0.7188, 0.2083, 0.7188, 0.2083, 0.7188, 0.25, 0.7188, 0.75, 0.7188, 0.7917, 0.7188, 0.7917, 0.75, 0.75, 0.75, 0.7083, 0.7188, 0.75, 0.7188, 0.75, 0.75, 0.7083, 0.75, 0.7917, 0.6875, 0.8333, 0.6875, 0.8333, 0.7188, 0.7917, 0.7188, 0.2917, 0.6875, 0.3333, 0.6875, 0.3333, 0.7188, 0.2917, 0.7188, 0.2917, 0.5313, 0.3333, 0.5313, 0.3333, 0.5625, 0.2917, 0.5625, 0.2917, 0.5625, 0.3333, 0.5625, 0.3333, 0.5938, 0.2917, 0.5938, 0.2917, 0.5938, 0.3333, 0.5938, 0.3333, 0.625, 0.2917, 0.625, 0.2917, 0.625, 0.3333, 0.625, 0.3333, 0.6563, 0.2917, 0.6563, 0.2917, 0.6563, 0.3333, 0.6563, 0.3333, 0.6875, 0.2917, 0.6875, 0.7917, 0.5313, 0.8333, 0.5312, 0.8333, 0.5625, 0.7917, 0.5625, 0.7917, 0.5625, 0.8333, 0.5625, 0.8333, 0.5937, 0.7917, 0.5938, 0.7917, 0.5938, 0.8333, 0.5937, 0.8333, 0.625, 0.7917, 0.625, 0.7917, 0.625, 0.8333, 0.625, 0.8333, 0.6562, 0.7917, 0.6562, 0.7917, 0.6562, 0.8333, 0.6562, 0.8333, 0.6875, 0.7917, 0.6875, 0.6667, 0.625, 0.7083, 0.625, 0.7083, 0.6563, 0.6667, 0.6563, 0.6667, 0.6563, 0.7083, 0.6563, 0.7083, 0.6875, 0.6667, 0.6875, 0.7083, 0.625, 0.75, 0.625, 0.75, 0.6563, 0.7083, 0.6563, 0.75, 0.625, 0.7917, 0.625, 0.7917, 0.6562, 0.75, 0.6563, 0.75, 0.6563, 0.7917, 0.6562, 0.7917, 0.6875, 0.75, 0.6875, 0.7083, 0.6563, 0.75, 0.6563, 0.75, 0.6875, 0.7083, 0.6875, 0.6667, 0.5625, 0.7083, 0.5625, 0.7083, 0.5938, 0.6667, 0.5938, 0.6667, 0.5938, 0.7083, 0.5938, 0.7083, 0.625, 0.6667, 0.625, 0.7083, 0.5625, 0.75, 0.5625, 0.75, 0.5938, 0.7083, 0.5938, 0.75, 0.5625, 0.7917, 0.5625, 0.7917, 0.5938, 0.75, 0.5938, 0.75, 0.5938, 0.7917, 0.5938, 0.7917, 0.625, 0.75, 0.625, 0.7083, 0.5938, 0.75, 0.5938, 0.75, 0.625, 0.7083, 0.625, 0.6667, 0.5313, 0.7083, 0.5313, 0.7083, 0.5625, 0.6667, 0.5625, 0.75, 0.5313, 0.7917, 0.5313, 0.7917, 0.5625, 0.75, 0.5625, 0.7083, 0.5313, 0.75, 0.5313, 0.75, 0.5625, 0.7083, 0.5625, 0.1667, 0.625, 0.2083, 0.625, 0.2083, 0.6562, 0.1667, 0.6562, 0.1667, 0.6562, 0.2083, 0.6562, 0.2083, 0.6875, 0.1667, 0.6875, 0.2083, 0.625, 0.25, 0.625, 0.25, 0.6563, 0.2083, 0.6562, 0.25, 0.625, 0.2917, 0.625, 0.2917, 0.6563, 0.25, 0.6563, 0.25, 0.6563, 0.2917, 0.6563, 0.2917, 0.6875, 0.25, 0.6875, 0.2083, 0.6562, 0.25, 0.6563, 0.25, 0.6875, 0.2083, 0.6875, 0.1667, 0.5625, 0.2083, 0.5625, 0.2083, 0.5938, 0.1667, 0.5938, 0.1667, 0.5938, 0.2083, 0.5938, 0.2083, 0.625, 0.1667, 0.625, 0.2083, 0.5625, 0.25, 0.5625, 0.25, 0.5938, 0.2083, 0.5938, 0.25, 0.5625, 0.2917, 0.5625, 0.2917, 0.5938, 0.25, 0.5938, 0.25, 0.5938, 0.2917, 0.5938, 0.2917, 0.625, 0.25, 0.625, 0.2083, 0.5938, 0.25, 0.5938, 0.25, 0.625, 0.2083, 0.625, 0.1667, 0.5313, 0.2083, 0.5313, 0.2083, 0.5625, 0.1667, 0.5625, 0.25, 0.5313, 0.2917, 0.5313, 0.2917, 0.5625, 0.25, 0.5625, 0.2083, 0.5313, 0.25, 0.5313, 0.25, 0.5625, 0.2083, 0.5625, 0.1667, 0.6875, 0.2083, 0.6875, 0.2083, 0.7188, 0.1667, 0.7188, 0.2083, 0.6875, 0.25, 0.6875, 0.25, 0.7188, 0.2083, 0.7188, 0.25, 0.6875, 0.2917, 0.6875, 0.2917, 0.7188, 0.25, 0.7188, 0.6667, 0.6875, 0.7083, 0.6875, 0.7083, 0.7188, 0.6667, 0.7188, 0.7083, 0.6875, 0.75, 0.6875, 0.75, 0.7188, 0.7083, 0.7188, 0.75, 0.6875, 0.7917, 0.6875, 0.7917, 0.7188, 0.75, 0.7188])
me_cube.materials.append(mat_material)
me_cube.use_mirror_vertex_groups = False
me_cube.update()

# ---- objects
ob_cube = bpy.data.objects.new('Cube', me_cube)

# ---- transforms, parenting, visibility, modifiers, constraints
ob_cube.location = (0.0, 0.0, 0.0)
ob_cube.lock_rotations_4d = False
ob_cube.empty_display_type = 'ARROWS'
ob_cube.lineart.crease_threshold = 0.0
_m = ob_cube.modifiers.new('Subdivision', 'SUBSURF')

# ---- collection membership
col_collection.objects.link(ob_cube)

# ---- scene / render settings (as saved in the file)
scene.frame_start = 1; scene.frame_end = 250; scene.frame_set(1)
scene.render.engine = 'BLENDER_EEVEE_NEXT'
bpy.context.view_layer.update()

# ---- added for rendering (the .blend has no active camera and no usable light): camera, sun
cam_auto = bpy.data.cameras.new('AutoCamera')
cam_auto.lens = 50.0
cam_auto.sensor_width = 36.0
cam_auto.clip_end = 1000.0
ob_auto_camera = bpy.data.objects.new('AutoCamera', cam_auto)
scene.collection.objects.link(ob_auto_camera)
ob_auto_camera.location = (2.43607, -2.92328, 1.94885)
ob_auto_camera.rotation_euler = (1.09748, -7.21219e-08, 0.694738)
scene.camera = ob_auto_camera
light_auto_sun = bpy.data.lights.new('AutoSun', 'SUN')
light_auto_sun.energy = 3.0
light_auto_sun.angle = 0.0523599
ob_auto_sun = bpy.data.objects.new('AutoSun', light_auto_sun)
scene.collection.objects.link(ob_auto_sun)
ob_auto_sun.rotation_euler = (0.872665, 0.174533, 0.523599)
bpy.context.view_layer.update()
